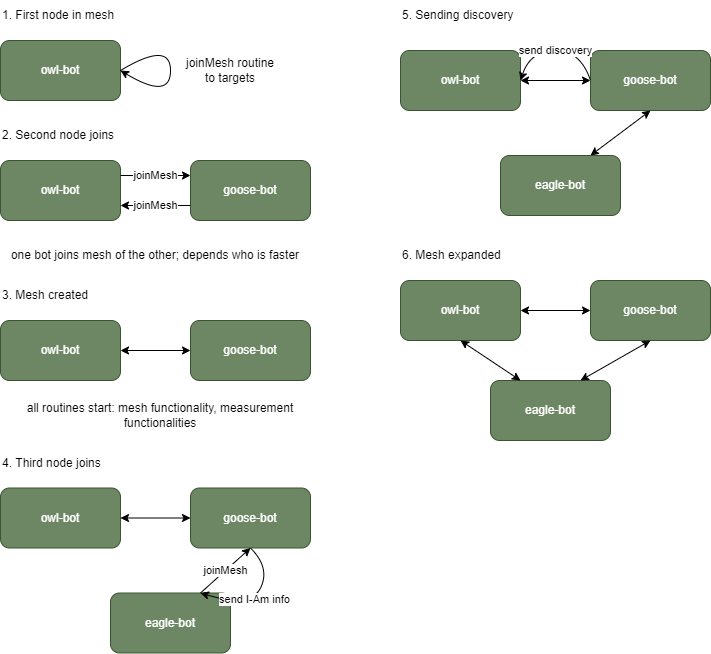

The diagram above was exported from draw.io. Its source (the exported page's mxGraphModel, read from the mxfile embedded in the PNG):
<mxGraphModel dx="680" dy="267" grid="1" gridSize="10" guides="1" tooltips="1" connect="1" arrows="1" fold="1" page="1" pageScale="1" pageWidth="827" pageHeight="1169" math="0" shadow="0">
  <root>
    <mxCell id="0" />
    <mxCell id="1" parent="0" />
    <mxCell id="4" value="owl-bot" style="rounded=1;whiteSpace=wrap;html=1;fillColor=#6d8764;fontColor=#ffffff;strokeColor=#3A5431;" parent="1" vertex="1">
      <mxGeometry x="40" y="120" width="120" height="60" as="geometry" />
    </mxCell>
    <mxCell id="41" value="owl-bot" style="rounded=1;whiteSpace=wrap;html=1;fillColor=#6d8764;fontColor=#ffffff;strokeColor=#3A5431;" parent="1" vertex="1">
      <mxGeometry x="40" y="240" width="120" height="60" as="geometry" />
    </mxCell>
    <mxCell id="42" value="goose-bot" style="rounded=1;whiteSpace=wrap;html=1;fillColor=#6d8764;fontColor=#ffffff;strokeColor=#3A5431;" parent="1" vertex="1">
      <mxGeometry x="230" y="240" width="120" height="60" as="geometry" />
    </mxCell>
    <mxCell id="43" value="1. First node in mesh" style="text;html=1;strokeColor=none;fillColor=none;align=left;verticalAlign=middle;whiteSpace=wrap;rounded=0;" parent="1" vertex="1">
      <mxGeometry x="40" y="80" width="140" height="30" as="geometry" />
    </mxCell>
    <mxCell id="44" value="" style="curved=1;endArrow=classic;html=1;exitX=1;exitY=0.5;exitDx=0;exitDy=0;" parent="1" source="4" edge="1">
      <mxGeometry width="50" height="50" relative="1" as="geometry">
        <mxPoint x="230" y="220" as="sourcePoint" />
        <mxPoint x="160" y="150" as="targetPoint" />
        <Array as="points">
          <mxPoint x="210" y="120" />
          <mxPoint x="210" y="180" />
        </Array>
      </mxGeometry>
    </mxCell>
    <mxCell id="45" value="joinMesh routine to targets" style="text;html=1;strokeColor=none;fillColor=none;align=center;verticalAlign=middle;whiteSpace=wrap;rounded=0;" parent="1" vertex="1">
      <mxGeometry x="220" y="135" width="100" height="30" as="geometry" />
    </mxCell>
    <mxCell id="46" value="joinMesh" style="endArrow=classic;html=1;exitX=1;exitY=0.25;exitDx=0;exitDy=0;entryX=0;entryY=0.25;entryDx=0;entryDy=0;" parent="1" source="41" target="42" edge="1">
      <mxGeometry width="50" height="50" relative="1" as="geometry">
        <mxPoint x="180" y="300" as="sourcePoint" />
        <mxPoint x="230" y="250" as="targetPoint" />
      </mxGeometry>
    </mxCell>
    <mxCell id="47" value="2. Second node joins" style="text;html=1;strokeColor=none;fillColor=none;align=left;verticalAlign=middle;whiteSpace=wrap;rounded=0;" parent="1" vertex="1">
      <mxGeometry x="40" y="200" width="140" height="30" as="geometry" />
    </mxCell>
    <mxCell id="48" value="joinMesh" style="endArrow=classic;html=1;exitX=0;exitY=0.75;exitDx=0;exitDy=0;entryX=1;entryY=0.75;entryDx=0;entryDy=0;" parent="1" source="42" target="41" edge="1">
      <mxGeometry width="50" height="50" relative="1" as="geometry">
        <mxPoint x="390" y="220" as="sourcePoint" />
        <mxPoint x="440" y="170" as="targetPoint" />
      </mxGeometry>
    </mxCell>
    <mxCell id="49" value="one bot joins mesh of the other; depends who is faster" style="text;html=1;strokeColor=none;fillColor=none;align=center;verticalAlign=middle;whiteSpace=wrap;rounded=0;" parent="1" vertex="1">
      <mxGeometry x="40" y="320" width="310" height="30" as="geometry" />
    </mxCell>
    <mxCell id="50" value="owl-bot" style="rounded=1;whiteSpace=wrap;html=1;fillColor=#6d8764;fontColor=#ffffff;strokeColor=#3A5431;" parent="1" vertex="1">
      <mxGeometry x="40" y="400" width="120" height="60" as="geometry" />
    </mxCell>
    <mxCell id="51" value="goose-bot" style="rounded=1;whiteSpace=wrap;html=1;fillColor=#6d8764;fontColor=#ffffff;strokeColor=#3A5431;" parent="1" vertex="1">
      <mxGeometry x="230" y="400" width="120" height="60" as="geometry" />
    </mxCell>
    <mxCell id="52" value="" style="endArrow=classic;startArrow=classic;html=1;exitX=1;exitY=0.5;exitDx=0;exitDy=0;entryX=0;entryY=0.5;entryDx=0;entryDy=0;" parent="1" source="50" target="51" edge="1">
      <mxGeometry width="50" height="50" relative="1" as="geometry">
        <mxPoint x="390" y="360" as="sourcePoint" />
        <mxPoint x="440" y="310" as="targetPoint" />
      </mxGeometry>
    </mxCell>
    <mxCell id="54" value="3. Mesh created" style="text;html=1;strokeColor=none;fillColor=none;align=left;verticalAlign=middle;whiteSpace=wrap;rounded=0;" parent="1" vertex="1">
      <mxGeometry x="40" y="360" width="140" height="30" as="geometry" />
    </mxCell>
    <mxCell id="55" value="all routines start: mesh functionality, measurement functionalities" style="text;html=1;strokeColor=none;fillColor=none;align=center;verticalAlign=middle;whiteSpace=wrap;rounded=0;" parent="1" vertex="1">
      <mxGeometry x="40" y="480" width="320" height="30" as="geometry" />
    </mxCell>
    <mxCell id="56" value="4. Third node joins" style="text;html=1;strokeColor=none;fillColor=none;align=left;verticalAlign=middle;whiteSpace=wrap;rounded=0;" parent="1" vertex="1">
      <mxGeometry x="40" y="527.5" width="140" height="30" as="geometry" />
    </mxCell>
    <mxCell id="57" value="owl-bot" style="rounded=1;whiteSpace=wrap;html=1;fillColor=#6d8764;fontColor=#ffffff;strokeColor=#3A5431;" parent="1" vertex="1">
      <mxGeometry x="40" y="567.5" width="120" height="60" as="geometry" />
    </mxCell>
    <mxCell id="58" value="goose-bot" style="rounded=1;whiteSpace=wrap;html=1;fillColor=#6d8764;fontColor=#ffffff;strokeColor=#3A5431;" parent="1" vertex="1">
      <mxGeometry x="230" y="567.5" width="120" height="60" as="geometry" />
    </mxCell>
    <mxCell id="59" value="" style="endArrow=classic;startArrow=classic;html=1;exitX=1;exitY=0.5;exitDx=0;exitDy=0;entryX=0;entryY=0.5;entryDx=0;entryDy=0;" parent="1" source="57" target="58" edge="1">
      <mxGeometry width="50" height="50" relative="1" as="geometry">
        <mxPoint x="390" y="527.5" as="sourcePoint" />
        <mxPoint x="440" y="477.5" as="targetPoint" />
      </mxGeometry>
    </mxCell>
    <mxCell id="60" value="eagle-bot" style="rounded=1;whiteSpace=wrap;html=1;fillColor=#6d8764;fontColor=#ffffff;strokeColor=#3A5431;" parent="1" vertex="1">
      <mxGeometry x="150" y="672.5" width="120" height="60" as="geometry" />
    </mxCell>
    <mxCell id="61" value="joinMesh" style="endArrow=classic;html=1;exitX=0.75;exitY=0;exitDx=0;exitDy=0;entryX=0.5;entryY=1;entryDx=0;entryDy=0;" parent="1" source="60" target="58" edge="1">
      <mxGeometry width="50" height="50" relative="1" as="geometry">
        <mxPoint x="410" y="567.02" as="sourcePoint" />
        <mxPoint x="400" y="672.5" as="targetPoint" />
      </mxGeometry>
    </mxCell>
    <mxCell id="62" value="owl-bot" style="rounded=1;whiteSpace=wrap;html=1;fillColor=#6d8764;fontColor=#ffffff;strokeColor=#3A5431;" parent="1" vertex="1">
      <mxGeometry x="440" y="130" width="120" height="60" as="geometry" />
    </mxCell>
    <mxCell id="63" value="goose-bot" style="rounded=1;whiteSpace=wrap;html=1;fillColor=#6d8764;fontColor=#ffffff;strokeColor=#3A5431;" parent="1" vertex="1">
      <mxGeometry x="630" y="130" width="120" height="60" as="geometry" />
    </mxCell>
    <mxCell id="64" value="" style="endArrow=classic;startArrow=classic;html=1;exitX=1;exitY=0.5;exitDx=0;exitDy=0;entryX=0;entryY=0.5;entryDx=0;entryDy=0;" parent="1" source="62" target="63" edge="1">
      <mxGeometry width="50" height="50" relative="1" as="geometry">
        <mxPoint x="790" y="90" as="sourcePoint" />
        <mxPoint x="840" y="40" as="targetPoint" />
      </mxGeometry>
    </mxCell>
    <mxCell id="65" value="eagle-bot" style="rounded=1;whiteSpace=wrap;html=1;fillColor=#6d8764;fontColor=#ffffff;strokeColor=#3A5431;" parent="1" vertex="1">
      <mxGeometry x="540" y="235" width="120" height="60" as="geometry" />
    </mxCell>
    <mxCell id="67" value="5. Sending discovery" style="text;html=1;strokeColor=none;fillColor=none;align=left;verticalAlign=middle;whiteSpace=wrap;rounded=0;" parent="1" vertex="1">
      <mxGeometry x="440" y="80" width="140" height="30" as="geometry" />
    </mxCell>
    <mxCell id="68" value="" style="endArrow=classic;startArrow=classic;html=1;exitX=0.5;exitY=1;exitDx=0;exitDy=0;entryX=0.75;entryY=0;entryDx=0;entryDy=0;" parent="1" source="63" target="65" edge="1">
      <mxGeometry width="50" height="50" relative="1" as="geometry">
        <mxPoint x="650" y="220" as="sourcePoint" />
        <mxPoint x="720" y="220" as="targetPoint" />
      </mxGeometry>
    </mxCell>
    <mxCell id="69" value="send discovery" style="curved=1;endArrow=classic;html=1;entryX=1;entryY=0.5;entryDx=0;entryDy=0;exitX=0;exitY=0.5;exitDx=0;exitDy=0;" parent="1" source="63" target="62" edge="1">
      <mxGeometry width="50" height="50" relative="1" as="geometry">
        <mxPoint x="740" y="120" as="sourcePoint" />
        <mxPoint x="790" y="70" as="targetPoint" />
        <Array as="points">
          <mxPoint x="620" y="130" />
          <mxPoint x="570" y="130" />
        </Array>
      </mxGeometry>
    </mxCell>
    <mxCell id="70" value="owl-bot" style="rounded=1;whiteSpace=wrap;html=1;fillColor=#6d8764;fontColor=#ffffff;strokeColor=#3A5431;" parent="1" vertex="1">
      <mxGeometry x="440" y="360" width="120" height="60" as="geometry" />
    </mxCell>
    <mxCell id="71" value="goose-bot" style="rounded=1;whiteSpace=wrap;html=1;fillColor=#6d8764;fontColor=#ffffff;strokeColor=#3A5431;" parent="1" vertex="1">
      <mxGeometry x="630" y="360" width="120" height="60" as="geometry" />
    </mxCell>
    <mxCell id="72" value="" style="endArrow=classic;startArrow=classic;html=1;exitX=1;exitY=0.5;exitDx=0;exitDy=0;entryX=0;entryY=0.5;entryDx=0;entryDy=0;" parent="1" source="70" target="71" edge="1">
      <mxGeometry width="50" height="50" relative="1" as="geometry">
        <mxPoint x="790" y="320" as="sourcePoint" />
        <mxPoint x="840" y="270" as="targetPoint" />
      </mxGeometry>
    </mxCell>
    <mxCell id="73" value="eagle-bot" style="rounded=1;whiteSpace=wrap;html=1;fillColor=#6d8764;fontColor=#ffffff;strokeColor=#3A5431;" parent="1" vertex="1">
      <mxGeometry x="530" y="460" width="120" height="60" as="geometry" />
    </mxCell>
    <mxCell id="74" value="" style="endArrow=classic;startArrow=classic;html=1;exitX=0.5;exitY=1;exitDx=0;exitDy=0;entryX=0.75;entryY=0;entryDx=0;entryDy=0;" parent="1" source="71" target="73" edge="1">
      <mxGeometry width="50" height="50" relative="1" as="geometry">
        <mxPoint x="650" y="450" as="sourcePoint" />
        <mxPoint x="720" y="450" as="targetPoint" />
      </mxGeometry>
    </mxCell>
    <mxCell id="76" value="" style="endArrow=classic;startArrow=classic;html=1;exitX=0.5;exitY=1;exitDx=0;exitDy=0;entryX=0.25;entryY=0;entryDx=0;entryDy=0;" parent="1" source="70" target="73" edge="1">
      <mxGeometry width="50" height="50" relative="1" as="geometry">
        <mxPoint x="570" y="400" as="sourcePoint" />
        <mxPoint x="640" y="400" as="targetPoint" />
      </mxGeometry>
    </mxCell>
    <mxCell id="77" value="6. Mesh expanded" style="text;html=1;strokeColor=none;fillColor=none;align=left;verticalAlign=middle;whiteSpace=wrap;rounded=0;" parent="1" vertex="1">
      <mxGeometry x="440" y="320" width="140" height="30" as="geometry" />
    </mxCell>
    <mxCell id="79" value="send I-Am info" style="curved=1;endArrow=classic;html=1;entryX=0.75;entryY=0;entryDx=0;entryDy=0;exitX=0.5;exitY=1;exitDx=0;exitDy=0;" parent="1" source="58" target="60" edge="1">
      <mxGeometry width="50" height="50" relative="1" as="geometry">
        <mxPoint x="390" y="727.5" as="sourcePoint" />
        <mxPoint x="320" y="727.5" as="targetPoint" />
        <Array as="points">
          <mxPoint x="310" y="647.5" />
          <mxPoint x="290" y="687.5" />
        </Array>
      </mxGeometry>
    </mxCell>
  </root>
</mxGraphModel>